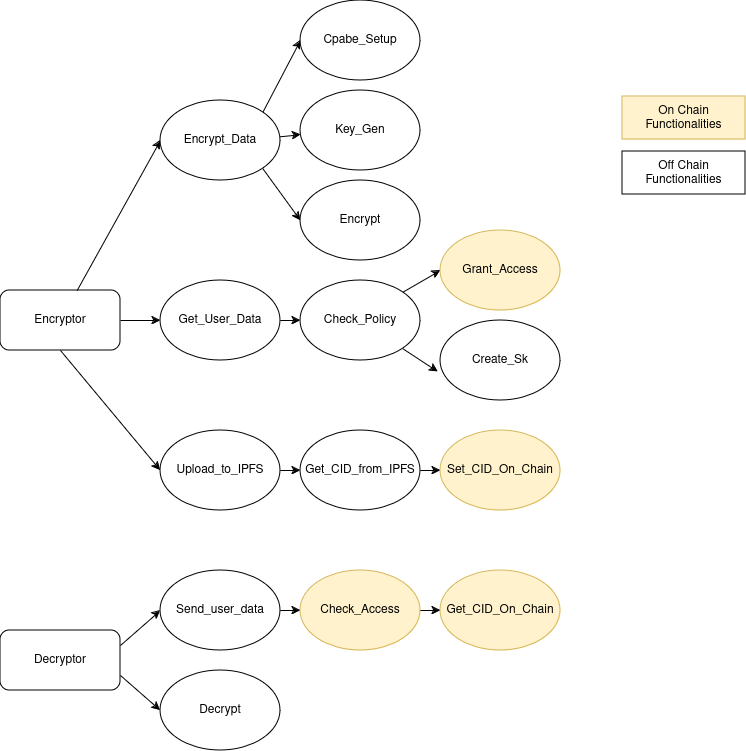

The diagram above was exported from draw.io. Its source (the exported page's mxGraphModel, read from the mxfile embedded in the PNG):
<mxGraphModel dx="1593" dy="941" grid="0" gridSize="10" guides="1" tooltips="1" connect="1" arrows="1" fold="1" page="1" pageScale="1" pageWidth="850" pageHeight="1100" math="0" shadow="0">
  <root>
    <mxCell id="0" />
    <mxCell id="1" parent="0" />
    <mxCell id="nYCoiMzolDxc_rIBiW2W-1" value="Encryptor" style="rounded=1;whiteSpace=wrap;html=1;" vertex="1" parent="1">
      <mxGeometry x="40" y="320" width="120" height="60" as="geometry" />
    </mxCell>
    <mxCell id="nYCoiMzolDxc_rIBiW2W-2" value="Decryptor" style="rounded=1;whiteSpace=wrap;html=1;" vertex="1" parent="1">
      <mxGeometry x="40" y="660" width="120" height="60" as="geometry" />
    </mxCell>
    <mxCell id="nYCoiMzolDxc_rIBiW2W-3" value="Decrypt" style="ellipse;whiteSpace=wrap;html=1;" vertex="1" parent="1">
      <mxGeometry x="200" y="700" width="120" height="80" as="geometry" />
    </mxCell>
    <mxCell id="nYCoiMzolDxc_rIBiW2W-4" value="Check_Access" style="ellipse;whiteSpace=wrap;html=1;fillColor=#fff2cc;strokeColor=#d6b656;" vertex="1" parent="1">
      <mxGeometry x="340" y="600" width="120" height="80" as="geometry" />
    </mxCell>
    <mxCell id="nYCoiMzolDxc_rIBiW2W-5" value="Get_CID_On_Chain" style="ellipse;whiteSpace=wrap;html=1;fillColor=#fff2cc;strokeColor=#d6b656;" vertex="1" parent="1">
      <mxGeometry x="480" y="600" width="120" height="80" as="geometry" />
    </mxCell>
    <mxCell id="nYCoiMzolDxc_rIBiW2W-6" value="Set_CID_On_Chain" style="ellipse;whiteSpace=wrap;html=1;fillColor=#fff2cc;strokeColor=#d6b656;" vertex="1" parent="1">
      <mxGeometry x="480" y="460" width="120" height="80" as="geometry" />
    </mxCell>
    <mxCell id="nYCoiMzolDxc_rIBiW2W-7" value="Get_CID_from_IPFS" style="ellipse;whiteSpace=wrap;html=1;" vertex="1" parent="1">
      <mxGeometry x="340" y="460" width="120" height="80" as="geometry" />
    </mxCell>
    <mxCell id="nYCoiMzolDxc_rIBiW2W-8" value="Upload_to_IPFS" style="ellipse;whiteSpace=wrap;html=1;" vertex="1" parent="1">
      <mxGeometry x="200" y="460" width="120" height="80" as="geometry" />
    </mxCell>
    <mxCell id="nYCoiMzolDxc_rIBiW2W-9" value="Create_Sk" style="ellipse;whiteSpace=wrap;html=1;" vertex="1" parent="1">
      <mxGeometry x="480" y="350" width="120" height="80" as="geometry" />
    </mxCell>
    <mxCell id="nYCoiMzolDxc_rIBiW2W-10" value="Grant_Access" style="ellipse;whiteSpace=wrap;html=1;fillColor=#fff2cc;strokeColor=#d6b656;" vertex="1" parent="1">
      <mxGeometry x="480" y="260" width="120" height="80" as="geometry" />
    </mxCell>
    <mxCell id="nYCoiMzolDxc_rIBiW2W-11" value="&lt;div&gt;Check_Policy&lt;/div&gt;" style="ellipse;whiteSpace=wrap;html=1;" vertex="1" parent="1">
      <mxGeometry x="340" y="310" width="120" height="80" as="geometry" />
    </mxCell>
    <mxCell id="nYCoiMzolDxc_rIBiW2W-12" value="Send_user_data" style="ellipse;whiteSpace=wrap;html=1;" vertex="1" parent="1">
      <mxGeometry x="200" y="600" width="120" height="80" as="geometry" />
    </mxCell>
    <mxCell id="nYCoiMzolDxc_rIBiW2W-13" value="Get_User_Data" style="ellipse;whiteSpace=wrap;html=1;" vertex="1" parent="1">
      <mxGeometry x="200" y="310" width="120" height="80" as="geometry" />
    </mxCell>
    <mxCell id="nYCoiMzolDxc_rIBiW2W-14" value="Key_Gen" style="ellipse;whiteSpace=wrap;html=1;" vertex="1" parent="1">
      <mxGeometry x="340" y="120" width="120" height="80" as="geometry" />
    </mxCell>
    <mxCell id="nYCoiMzolDxc_rIBiW2W-15" value="Cpabe_Setup" style="ellipse;whiteSpace=wrap;html=1;" vertex="1" parent="1">
      <mxGeometry x="340" y="30" width="120" height="80" as="geometry" />
    </mxCell>
    <mxCell id="nYCoiMzolDxc_rIBiW2W-18" value="Encrypt" style="ellipse;whiteSpace=wrap;html=1;" vertex="1" parent="1">
      <mxGeometry x="340" y="210" width="120" height="80" as="geometry" />
    </mxCell>
    <mxCell id="nYCoiMzolDxc_rIBiW2W-19" value="Encrypt_Data" style="ellipse;whiteSpace=wrap;html=1;" vertex="1" parent="1">
      <mxGeometry x="200" y="130" width="120" height="80" as="geometry" />
    </mxCell>
    <mxCell id="nYCoiMzolDxc_rIBiW2W-21" value="" style="endArrow=classic;html=1;rounded=0;" edge="1" parent="1" source="nYCoiMzolDxc_rIBiW2W-19" target="nYCoiMzolDxc_rIBiW2W-14">
      <mxGeometry width="50" height="50" relative="1" as="geometry">
        <mxPoint x="320" y="170" as="sourcePoint" />
        <mxPoint x="370" y="120" as="targetPoint" />
      </mxGeometry>
    </mxCell>
    <mxCell id="nYCoiMzolDxc_rIBiW2W-22" value="" style="endArrow=classic;html=1;rounded=0;entryX=0;entryY=0.5;entryDx=0;entryDy=0;exitX=1;exitY=0;exitDx=0;exitDy=0;" edge="1" parent="1" source="nYCoiMzolDxc_rIBiW2W-19" target="nYCoiMzolDxc_rIBiW2W-15">
      <mxGeometry width="50" height="50" relative="1" as="geometry">
        <mxPoint x="270" y="110" as="sourcePoint" />
        <mxPoint x="320" y="60" as="targetPoint" />
      </mxGeometry>
    </mxCell>
    <mxCell id="nYCoiMzolDxc_rIBiW2W-23" value="" style="endArrow=classic;html=1;rounded=0;exitX=1;exitY=1;exitDx=0;exitDy=0;entryX=0;entryY=0.5;entryDx=0;entryDy=0;" edge="1" parent="1" source="nYCoiMzolDxc_rIBiW2W-19" target="nYCoiMzolDxc_rIBiW2W-18">
      <mxGeometry width="50" height="50" relative="1" as="geometry">
        <mxPoint x="330" y="180" as="sourcePoint" />
        <mxPoint x="350" y="80" as="targetPoint" />
      </mxGeometry>
    </mxCell>
    <mxCell id="nYCoiMzolDxc_rIBiW2W-24" value="" style="endArrow=classic;html=1;rounded=0;entryX=0;entryY=0.5;entryDx=0;entryDy=0;" edge="1" parent="1" source="nYCoiMzolDxc_rIBiW2W-1" target="nYCoiMzolDxc_rIBiW2W-19">
      <mxGeometry width="50" height="50" relative="1" as="geometry">
        <mxPoint x="330" y="176" as="sourcePoint" />
        <mxPoint x="350" y="174" as="targetPoint" />
      </mxGeometry>
    </mxCell>
    <mxCell id="nYCoiMzolDxc_rIBiW2W-25" value="" style="endArrow=classic;html=1;rounded=0;exitX=1;exitY=0.5;exitDx=0;exitDy=0;" edge="1" parent="1" source="nYCoiMzolDxc_rIBiW2W-1" target="nYCoiMzolDxc_rIBiW2W-13">
      <mxGeometry width="50" height="50" relative="1" as="geometry">
        <mxPoint x="340" y="186" as="sourcePoint" />
        <mxPoint x="360" y="184" as="targetPoint" />
      </mxGeometry>
    </mxCell>
    <mxCell id="nYCoiMzolDxc_rIBiW2W-26" value="" style="endArrow=classic;html=1;rounded=0;exitX=0.5;exitY=1;exitDx=0;exitDy=0;entryX=0;entryY=0.5;entryDx=0;entryDy=0;" edge="1" parent="1" source="nYCoiMzolDxc_rIBiW2W-1" target="nYCoiMzolDxc_rIBiW2W-8">
      <mxGeometry width="50" height="50" relative="1" as="geometry">
        <mxPoint x="350" y="196" as="sourcePoint" />
        <mxPoint x="370" y="194" as="targetPoint" />
      </mxGeometry>
    </mxCell>
    <mxCell id="nYCoiMzolDxc_rIBiW2W-27" value="" style="endArrow=classic;html=1;rounded=0;exitX=1;exitY=0.5;exitDx=0;exitDy=0;entryX=0;entryY=0.5;entryDx=0;entryDy=0;" edge="1" parent="1" source="nYCoiMzolDxc_rIBiW2W-13" target="nYCoiMzolDxc_rIBiW2W-11">
      <mxGeometry width="50" height="50" relative="1" as="geometry">
        <mxPoint x="170" y="360" as="sourcePoint" />
        <mxPoint x="210" y="360" as="targetPoint" />
      </mxGeometry>
    </mxCell>
    <mxCell id="nYCoiMzolDxc_rIBiW2W-28" value="" style="endArrow=classic;html=1;rounded=0;exitX=1;exitY=0.5;exitDx=0;exitDy=0;entryX=0;entryY=0.5;entryDx=0;entryDy=0;" edge="1" parent="1" source="nYCoiMzolDxc_rIBiW2W-8" target="nYCoiMzolDxc_rIBiW2W-7">
      <mxGeometry width="50" height="50" relative="1" as="geometry">
        <mxPoint x="180" y="370" as="sourcePoint" />
        <mxPoint x="220" y="370" as="targetPoint" />
      </mxGeometry>
    </mxCell>
    <mxCell id="nYCoiMzolDxc_rIBiW2W-29" value="" style="endArrow=classic;html=1;rounded=0;exitX=1;exitY=0.5;exitDx=0;exitDy=0;entryX=0;entryY=0.5;entryDx=0;entryDy=0;" edge="1" parent="1" source="nYCoiMzolDxc_rIBiW2W-7" target="nYCoiMzolDxc_rIBiW2W-6">
      <mxGeometry width="50" height="50" relative="1" as="geometry">
        <mxPoint x="330" y="510" as="sourcePoint" />
        <mxPoint x="350" y="510" as="targetPoint" />
      </mxGeometry>
    </mxCell>
    <mxCell id="nYCoiMzolDxc_rIBiW2W-30" value="" style="endArrow=classic;html=1;rounded=0;exitX=1;exitY=1;exitDx=0;exitDy=0;entryX=-0.02;entryY=0.642;entryDx=0;entryDy=0;entryPerimeter=0;" edge="1" parent="1" source="nYCoiMzolDxc_rIBiW2W-11" target="nYCoiMzolDxc_rIBiW2W-9">
      <mxGeometry width="50" height="50" relative="1" as="geometry">
        <mxPoint x="340" y="520" as="sourcePoint" />
        <mxPoint x="360" y="520" as="targetPoint" />
      </mxGeometry>
    </mxCell>
    <mxCell id="nYCoiMzolDxc_rIBiW2W-31" value="" style="endArrow=classic;html=1;rounded=0;exitX=1;exitY=0;exitDx=0;exitDy=0;entryX=0;entryY=0.5;entryDx=0;entryDy=0;" edge="1" parent="1" source="nYCoiMzolDxc_rIBiW2W-11" target="nYCoiMzolDxc_rIBiW2W-10">
      <mxGeometry width="50" height="50" relative="1" as="geometry">
        <mxPoint x="452" y="388" as="sourcePoint" />
        <mxPoint x="488" y="431" as="targetPoint" />
      </mxGeometry>
    </mxCell>
    <mxCell id="nYCoiMzolDxc_rIBiW2W-32" value="" style="endArrow=classic;html=1;rounded=0;entryX=0;entryY=0.5;entryDx=0;entryDy=0;exitX=1;exitY=0.25;exitDx=0;exitDy=0;" edge="1" parent="1" source="nYCoiMzolDxc_rIBiW2W-2" target="nYCoiMzolDxc_rIBiW2W-12">
      <mxGeometry width="50" height="50" relative="1" as="geometry">
        <mxPoint x="462" y="398" as="sourcePoint" />
        <mxPoint x="498" y="441" as="targetPoint" />
      </mxGeometry>
    </mxCell>
    <mxCell id="nYCoiMzolDxc_rIBiW2W-33" value="" style="endArrow=classic;html=1;rounded=0;entryX=0;entryY=0.5;entryDx=0;entryDy=0;exitX=1;exitY=0.75;exitDx=0;exitDy=0;" edge="1" parent="1" source="nYCoiMzolDxc_rIBiW2W-2" target="nYCoiMzolDxc_rIBiW2W-3">
      <mxGeometry width="50" height="50" relative="1" as="geometry">
        <mxPoint x="170" y="685" as="sourcePoint" />
        <mxPoint x="210" y="650" as="targetPoint" />
      </mxGeometry>
    </mxCell>
    <mxCell id="nYCoiMzolDxc_rIBiW2W-34" value="" style="endArrow=classic;html=1;rounded=0;exitX=1;exitY=0.5;exitDx=0;exitDy=0;entryX=0;entryY=0.5;entryDx=0;entryDy=0;" edge="1" parent="1" source="nYCoiMzolDxc_rIBiW2W-12" target="nYCoiMzolDxc_rIBiW2W-4">
      <mxGeometry width="50" height="50" relative="1" as="geometry">
        <mxPoint x="330" y="510" as="sourcePoint" />
        <mxPoint x="350" y="510" as="targetPoint" />
      </mxGeometry>
    </mxCell>
    <mxCell id="nYCoiMzolDxc_rIBiW2W-35" value="" style="endArrow=classic;html=1;rounded=0;exitX=1;exitY=0.5;exitDx=0;exitDy=0;entryX=0;entryY=0.5;entryDx=0;entryDy=0;" edge="1" parent="1" source="nYCoiMzolDxc_rIBiW2W-4" target="nYCoiMzolDxc_rIBiW2W-5">
      <mxGeometry width="50" height="50" relative="1" as="geometry">
        <mxPoint x="330" y="650" as="sourcePoint" />
        <mxPoint x="350" y="650" as="targetPoint" />
      </mxGeometry>
    </mxCell>
    <mxCell id="nYCoiMzolDxc_rIBiW2W-37" value="On Chain Functionalities" style="text;html=1;align=center;verticalAlign=middle;whiteSpace=wrap;rounded=0;fillColor=#fff2cc;strokeColor=#d6b656;" vertex="1" parent="1">
      <mxGeometry x="662" y="126" width="123" height="43" as="geometry" />
    </mxCell>
    <mxCell id="nYCoiMzolDxc_rIBiW2W-38" value="Off Chain Functionalities" style="text;html=1;align=center;verticalAlign=middle;whiteSpace=wrap;rounded=0;strokeColor=default;" vertex="1" parent="1">
      <mxGeometry x="662" y="181" width="123" height="43" as="geometry" />
    </mxCell>
  </root>
</mxGraphModel>